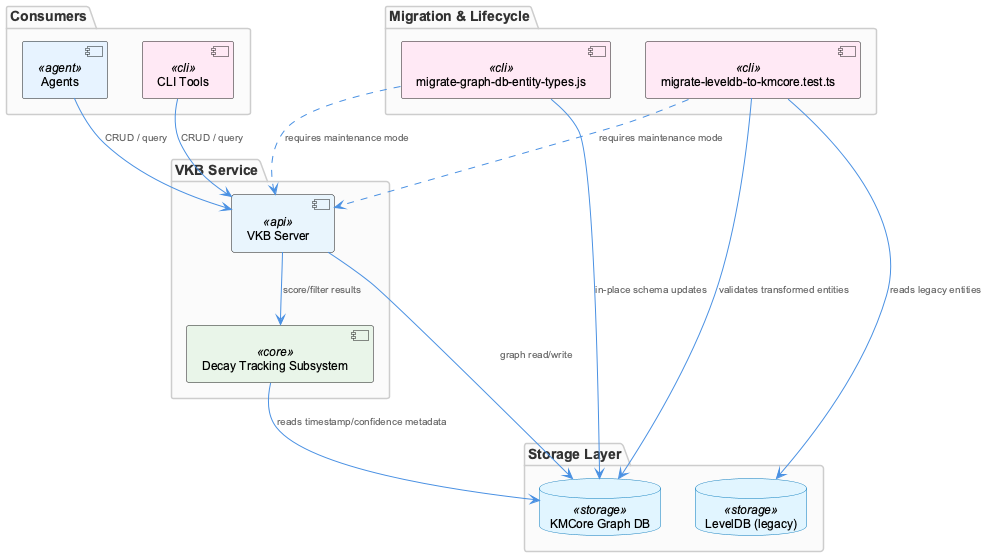

The diagram above was rendered by PlantUML. Its source (embedded in the PNG):
@startuml
!include /Users/Q284340/Agentic/coding/docs/puml/_standard-style.puml

package "Consumers" {
  component "Agents" as agents <<agent>>
  component "CLI Tools" as cli <<cli>>
}

package "VKB Service" {
  component "VKB Server" as vkb <<api>>
  component "Decay Tracking Subsystem" as decay <<core>>
}

package "Storage Layer" {
  database "KMCore Graph DB" as kmcore <<storage>>
  database "LevelDB (legacy)" as leveldb <<storage>>
}

package "Migration & Lifecycle" {
  component "migrate-leveldb-to-kmcore.test.ts" as migtest <<cli>>
  component "migrate-graph-db-entity-types.js" as migschema <<cli>>
}

agents --> vkb : "CRUD / query"
cli --> vkb : "CRUD / query"

vkb --> kmcore : "graph read/write"
vkb --> decay : "score/filter results"
decay --> kmcore : "reads timestamp/confidence metadata"

migtest --> leveldb : "reads legacy entities"
migtest --> kmcore : "validates transformed entities"
migschema --> kmcore : "in-place schema updates"

migtest ..> vkb : "requires maintenance mode"
migschema ..> vkb : "requires maintenance mode"

@enduml